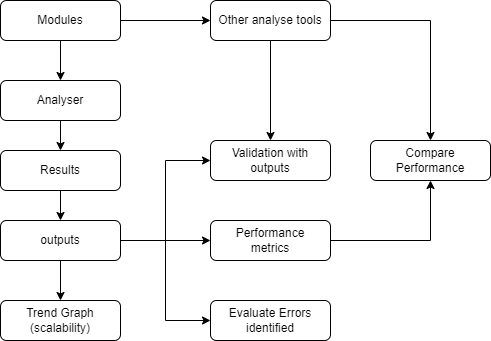

The diagram above was exported from draw.io. Its source (the exported page's mxGraphModel, read from the mxfile embedded in the PNG):
<mxGraphModel dx="1422" dy="762" grid="1" gridSize="10" guides="1" tooltips="1" connect="1" arrows="1" fold="1" page="1" pageScale="1" pageWidth="827" pageHeight="1169" math="0" shadow="0">
  <root>
    <mxCell id="WIyWlLk6GJQsqaUBKTNV-0" />
    <mxCell id="WIyWlLk6GJQsqaUBKTNV-1" parent="WIyWlLk6GJQsqaUBKTNV-0" />
    <mxCell id="9n6I6AVtDS6sR8reEESl-13" style="edgeStyle=orthogonalEdgeStyle;rounded=0;orthogonalLoop=1;jettySize=auto;html=1;exitX=0.5;exitY=1;exitDx=0;exitDy=0;entryX=0.5;entryY=0;entryDx=0;entryDy=0;" edge="1" parent="WIyWlLk6GJQsqaUBKTNV-1" source="WIyWlLk6GJQsqaUBKTNV-3" target="1UIJvLle1GRc5NdBlJsu-27">
      <mxGeometry relative="1" as="geometry" />
    </mxCell>
    <mxCell id="WIyWlLk6GJQsqaUBKTNV-3" value="Results" style="rounded=1;whiteSpace=wrap;html=1;fontSize=12;glass=0;strokeWidth=1;shadow=0;" parent="WIyWlLk6GJQsqaUBKTNV-1" vertex="1">
      <mxGeometry x="60" y="230" width="120" height="40" as="geometry" />
    </mxCell>
    <mxCell id="9n6I6AVtDS6sR8reEESl-4" style="edgeStyle=orthogonalEdgeStyle;rounded=0;orthogonalLoop=1;jettySize=auto;html=1;exitX=0.5;exitY=1;exitDx=0;exitDy=0;entryX=0.5;entryY=0;entryDx=0;entryDy=0;" edge="1" parent="WIyWlLk6GJQsqaUBKTNV-1" source="1UIJvLle1GRc5NdBlJsu-0" target="WIyWlLk6GJQsqaUBKTNV-3">
      <mxGeometry relative="1" as="geometry" />
    </mxCell>
    <mxCell id="1UIJvLle1GRc5NdBlJsu-0" value="Analyser" style="rounded=1;whiteSpace=wrap;html=1;fontSize=12;glass=0;strokeWidth=1;shadow=0;" parent="WIyWlLk6GJQsqaUBKTNV-1" vertex="1">
      <mxGeometry x="60" y="160" width="120" height="40" as="geometry" />
    </mxCell>
    <mxCell id="1UIJvLle1GRc5NdBlJsu-16" value="Trend Graph&lt;br&gt;(scalability)" style="rounded=1;whiteSpace=wrap;html=1;fontSize=12;glass=0;strokeWidth=1;shadow=0;" parent="WIyWlLk6GJQsqaUBKTNV-1" vertex="1">
      <mxGeometry x="60" y="380" width="120" height="40" as="geometry" />
    </mxCell>
    <mxCell id="1UIJvLle1GRc5NdBlJsu-21" value="Evaluate Errors identified" style="rounded=1;whiteSpace=wrap;html=1;fontSize=12;glass=0;strokeWidth=1;shadow=0;" parent="WIyWlLk6GJQsqaUBKTNV-1" vertex="1">
      <mxGeometry x="270" y="380" width="120" height="40" as="geometry" />
    </mxCell>
    <mxCell id="9n6I6AVtDS6sR8reEESl-5" style="edgeStyle=orthogonalEdgeStyle;rounded=0;orthogonalLoop=1;jettySize=auto;html=1;exitX=1;exitY=0.5;exitDx=0;exitDy=0;entryX=0;entryY=0.5;entryDx=0;entryDy=0;" edge="1" parent="WIyWlLk6GJQsqaUBKTNV-1" source="1UIJvLle1GRc5NdBlJsu-27" target="ixGgGNsezJhehBoIycrx-7">
      <mxGeometry relative="1" as="geometry" />
    </mxCell>
    <mxCell id="9n6I6AVtDS6sR8reEESl-7" style="edgeStyle=orthogonalEdgeStyle;rounded=0;orthogonalLoop=1;jettySize=auto;html=1;exitX=1;exitY=0.5;exitDx=0;exitDy=0;entryX=0;entryY=0.5;entryDx=0;entryDy=0;" edge="1" parent="WIyWlLk6GJQsqaUBKTNV-1" source="1UIJvLle1GRc5NdBlJsu-27" target="1UIJvLle1GRc5NdBlJsu-21">
      <mxGeometry relative="1" as="geometry" />
    </mxCell>
    <mxCell id="9n6I6AVtDS6sR8reEESl-9" style="edgeStyle=orthogonalEdgeStyle;rounded=0;orthogonalLoop=1;jettySize=auto;html=1;exitX=1;exitY=0.5;exitDx=0;exitDy=0;entryX=0;entryY=0.5;entryDx=0;entryDy=0;" edge="1" parent="WIyWlLk6GJQsqaUBKTNV-1" source="1UIJvLle1GRc5NdBlJsu-27" target="ixGgGNsezJhehBoIycrx-4">
      <mxGeometry relative="1" as="geometry" />
    </mxCell>
    <mxCell id="9n6I6AVtDS6sR8reEESl-15" style="edgeStyle=orthogonalEdgeStyle;rounded=0;orthogonalLoop=1;jettySize=auto;html=1;exitX=0.5;exitY=1;exitDx=0;exitDy=0;entryX=0.5;entryY=0;entryDx=0;entryDy=0;" edge="1" parent="WIyWlLk6GJQsqaUBKTNV-1" source="1UIJvLle1GRc5NdBlJsu-27" target="1UIJvLle1GRc5NdBlJsu-16">
      <mxGeometry relative="1" as="geometry" />
    </mxCell>
    <mxCell id="1UIJvLle1GRc5NdBlJsu-27" value="outputs" style="rounded=1;whiteSpace=wrap;html=1;fontSize=12;glass=0;strokeWidth=1;shadow=0;" parent="WIyWlLk6GJQsqaUBKTNV-1" vertex="1">
      <mxGeometry x="60" y="300" width="120" height="40" as="geometry" />
    </mxCell>
    <mxCell id="Vs1a42hDs3LRdpUVrDc6-4" style="edgeStyle=orthogonalEdgeStyle;rounded=0;orthogonalLoop=1;jettySize=auto;html=1;exitX=0.5;exitY=1;exitDx=0;exitDy=0;entryX=0.5;entryY=0;entryDx=0;entryDy=0;" parent="WIyWlLk6GJQsqaUBKTNV-1" source="Vs1a42hDs3LRdpUVrDc6-0" target="1UIJvLle1GRc5NdBlJsu-0" edge="1">
      <mxGeometry relative="1" as="geometry" />
    </mxCell>
    <mxCell id="9n6I6AVtDS6sR8reEESl-3" style="edgeStyle=orthogonalEdgeStyle;rounded=0;orthogonalLoop=1;jettySize=auto;html=1;exitX=1;exitY=0.5;exitDx=0;exitDy=0;" edge="1" parent="WIyWlLk6GJQsqaUBKTNV-1" source="Vs1a42hDs3LRdpUVrDc6-0" target="9n6I6AVtDS6sR8reEESl-2">
      <mxGeometry relative="1" as="geometry" />
    </mxCell>
    <mxCell id="Vs1a42hDs3LRdpUVrDc6-0" value="Modules" style="rounded=1;whiteSpace=wrap;html=1;fontSize=12;glass=0;strokeWidth=1;shadow=0;" parent="WIyWlLk6GJQsqaUBKTNV-1" vertex="1">
      <mxGeometry x="60" y="80" width="120" height="40" as="geometry" />
    </mxCell>
    <mxCell id="ixGgGNsezJhehBoIycrx-4" value="Validation with outputs" style="rounded=1;whiteSpace=wrap;html=1;fontSize=12;glass=0;strokeWidth=1;shadow=0;" parent="WIyWlLk6GJQsqaUBKTNV-1" vertex="1">
      <mxGeometry x="270" y="220" width="120" height="40" as="geometry" />
    </mxCell>
    <mxCell id="9n6I6AVtDS6sR8reEESl-11" style="edgeStyle=orthogonalEdgeStyle;rounded=0;orthogonalLoop=1;jettySize=auto;html=1;exitX=1;exitY=0.5;exitDx=0;exitDy=0;" edge="1" parent="WIyWlLk6GJQsqaUBKTNV-1" source="ixGgGNsezJhehBoIycrx-7" target="9n6I6AVtDS6sR8reEESl-10">
      <mxGeometry relative="1" as="geometry" />
    </mxCell>
    <mxCell id="ixGgGNsezJhehBoIycrx-7" value="Performance&lt;br&gt;metrics" style="rounded=1;whiteSpace=wrap;html=1;fontSize=12;glass=0;strokeWidth=1;shadow=0;" parent="WIyWlLk6GJQsqaUBKTNV-1" vertex="1">
      <mxGeometry x="270" y="300" width="120" height="40" as="geometry" />
    </mxCell>
    <mxCell id="9n6I6AVtDS6sR8reEESl-12" style="edgeStyle=orthogonalEdgeStyle;rounded=0;orthogonalLoop=1;jettySize=auto;html=1;exitX=1;exitY=0.5;exitDx=0;exitDy=0;entryX=0.5;entryY=0;entryDx=0;entryDy=0;" edge="1" parent="WIyWlLk6GJQsqaUBKTNV-1" source="9n6I6AVtDS6sR8reEESl-2" target="9n6I6AVtDS6sR8reEESl-10">
      <mxGeometry relative="1" as="geometry" />
    </mxCell>
    <mxCell id="9n6I6AVtDS6sR8reEESl-16" style="edgeStyle=orthogonalEdgeStyle;rounded=0;orthogonalLoop=1;jettySize=auto;html=1;exitX=0.5;exitY=1;exitDx=0;exitDy=0;entryX=0.5;entryY=0;entryDx=0;entryDy=0;" edge="1" parent="WIyWlLk6GJQsqaUBKTNV-1" source="9n6I6AVtDS6sR8reEESl-2" target="ixGgGNsezJhehBoIycrx-4">
      <mxGeometry relative="1" as="geometry" />
    </mxCell>
    <mxCell id="9n6I6AVtDS6sR8reEESl-2" value="Other analyse tools" style="rounded=1;whiteSpace=wrap;html=1;fontSize=12;glass=0;strokeWidth=1;shadow=0;" vertex="1" parent="WIyWlLk6GJQsqaUBKTNV-1">
      <mxGeometry x="270" y="80" width="120" height="40" as="geometry" />
    </mxCell>
    <mxCell id="9n6I6AVtDS6sR8reEESl-10" value="Compare Performance" style="rounded=1;whiteSpace=wrap;html=1;fontSize=12;glass=0;strokeWidth=1;shadow=0;" vertex="1" parent="WIyWlLk6GJQsqaUBKTNV-1">
      <mxGeometry x="430" y="220" width="120" height="40" as="geometry" />
    </mxCell>
  </root>
</mxGraphModel>